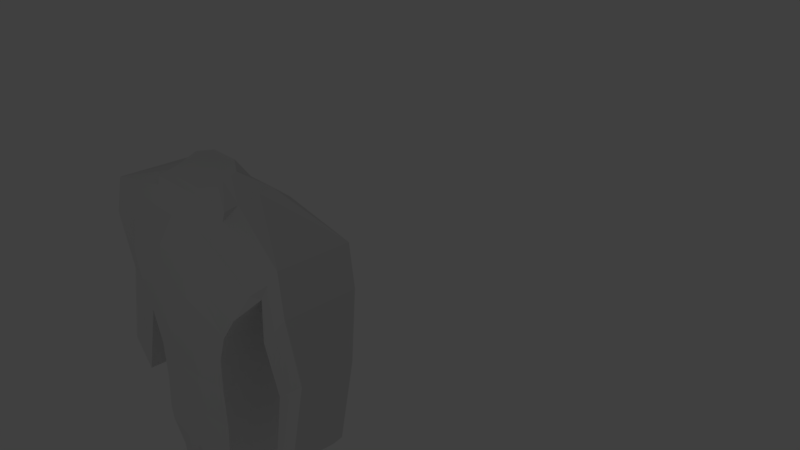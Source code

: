 # Source: killer.blend  (saved by Blender 2.78.0; exported with 4.5.12 LTS)
import bpy
from mathutils import Matrix  # noqa: F401  (used for matrix-valued properties, if any)

bpy.ops.wm.read_factory_settings(use_empty=True)
scene = bpy.context.scene
scene.name = 'Scene'

# ---- collections
col_collection_1 = bpy.data.collections.new('Collection 1'); scene.collection.children.link(col_collection_1)

# ---- world
world_world = bpy.data.worlds.new('World'); scene.world = world_world
world_world.color = (0.05088, 0.05088, 0.05088)
world_world.use_sun_shadow = False
world_world.sun_shadow_jitter_overblur = 0.0
world_world.cycles.sampling_method = 'MANUAL'

# ---- cameras
cam_camera = bpy.data.cameras.new('Camera')
cam_camera.clip_end = 100.0
cam_camera.lens = 35.0
cam_camera.sensor_width = 32.0
cam_camera.sensor_height = 18.0
cam_camera.ortho_scale = 7.314
cam_camera.dof.focus_distance = 0.0

# ---- lights
light_lamp = bpy.data.lights.new('Lamp', 'POINT')
light_lamp.transmission_factor = 0.0
light_lamp.cutoff_distance = 30.0
light_lamp.energy = 100.0
light_lamp.shadow_buffer_clip_start = 1.001
light_lamp.shadow_soft_size = 0.1
light_lamp.shadow_maximum_resolution = 0.006
light_lamp.use_absolute_resolution = True

# ---- meshes
me_plane = bpy.data.meshes.new('Plane')
me_plane.from_pydata([(-3.401, -1.237, 1.727), (-2.715, -1.211, 1.452), (-3.348, 1.303, 1.727), (-2.583, 1.329, 1.452), (-1.793, -1.145, 1.304), (-1.938, 1.293, 1.304), (-4.558, -0.916, 2.339), (-4.051, 1.356, 1.984), (-5.361, -0.8946, 1.304), (-5.334, 1.184, 1.304), (-5.795, -0.7365, 1.304), (-5.835, 0.9605, 1.304), (-5.993, -0.6838, 1.304), (-6.19, 0.5257, 1.304), (-6.337, -0.4576, 0.7901), (-6.532, 0.01193, 0.7901), (-0.7653, -1.119, 1.304), (-0.7916, 1.288, 1.304), (0.07783, -1.158, 1.304), (0.1783, 1.278, 1.304), (0.4994, -1.132, 1.304), (0.5631, 0.9846, 1.304), (1.426, -0.9319, 1.304), (1.459, 0.6733, 1.304), (-3.898, -1.36, 0.0), (-2.715, -1.334, 0.0), (-3.846, 1.303, 0.0), (-2.583, 1.329, 0.0), (-1.793, -1.268, 0.0), (-1.938, 1.293, 0.0), (-4.755, -1.268, 0.0), (-4.662, 1.356, 0.0), (-5.361, -0.8946, 0.0), (-5.334, 1.184, 0.0), (-5.795, -0.7365, 0.0), (-5.835, 0.9605, 0.0), (-5.993, -0.6838, 0.0), (-6.19, 0.5257, 0.0), (-6.243, -0.6838, 0.0), (-6.625, 0.2359, 0.0), (-0.7653, -1.263, 0.0), (-0.7916, 1.288, 0.0), (0.07783, -1.179, 0.0), (0.1783, 1.278, 0.0), (0.4994, -1.207, 0.0), (0.5631, 0.9846, 0.0), (1.241, -0.8721, 0.0), (1.274, 0.5505, 0.0), (-3.898, -1.36, 0.5234), (-2.715, -1.334, 0.5234), (1.426, -1.11, 0.5234), (1.459, 0.6733, 0.5234), (-4.755, -1.268, 0.5234), (-0.7916, 1.288, 0.5234), (-1.938, 1.293, 0.5234), (-5.835, 0.9605, 0.5234), (-6.19, 0.5257, 0.5234), (0.4994, -1.207, 0.5234), (-2.583, 1.329, 0.5234), (-3.846, 1.303, 0.5234), (-5.993, -0.6838, 0.5234), (-5.795, -0.7365, 0.5234), (0.5631, 0.9846, 0.5234), (-4.662, 1.356, 0.5234), (-5.334, 1.184, 0.5234), (-0.7653, -1.263, 0.5234), (0.07783, -1.179, 0.5234), (-6.625, 0.2359, 0.3911), (-6.243, -0.6838, 0.3911), (-5.361, -0.8946, 0.5234), (0.1783, 1.278, 0.5234), (-1.793, -1.268, 0.5234), (3.234, -0.8176, 1.304), (3.257, 0.7183, 1.304), (3.234, -0.8176, 0.5234), (3.257, 0.7183, 0.5234), (4.64, -0.5883, 1.304), (4.64, 0.6951, 1.304), (4.64, -0.5883, 0.5234), (4.64, 0.6951, 0.5234), (6.096, -0.4641, 1.304), (6.075, 0.7454, 1.304), (6.096, -0.4641, 0.5234), (6.075, 0.7454, 0.5234), (6.984, -0.4172, 1.304), (6.974, 0.9296, 1.304), (6.984, -0.4172, 0.5234), (6.974, 0.9296, 0.5234), (7.687, -0.851, 1.304), (7.697, 1.166, 1.304), (7.687, -0.851, 0.5234), (7.697, 1.166, 0.5234), (8.36, -0.7515, 1.304), (8.3, 1.204, 1.304), (8.36, -0.7515, 0.5234), (8.3, 1.204, 0.5234), (7.766, -1.56, 1.304), (7.766, -1.56, 0.5234), (8.333, -1.566, 1.304), (8.333, -1.566, 0.5234), (-3.386, -0.5221, 1.727), (-2.678, -0.4958, 1.452), (-1.834, -0.4262, 1.304), (-4.526, -0.7784, 2.56), (-4.994, -0.8096, 2.857), (-5.407, -0.7516, 3.143), (-6.048, -0.3433, 1.304), (-6.392, -0.3254, 0.7901), (-0.7727, -0.4035, 1.304), (0.04817, -0.4876, 1.304), (0.5173, -0.536, 1.304), (1.435, -0.4801, 1.304), (-6.351, -0.4249, 0.0), (1.25, -0.6028, 0.0), (-6.351, -0.4249, 0.3911), (1.435, -0.4801, 0.5234), (3.24, -0.3852, 1.304), (3.24, -0.3852, 0.5234), (4.64, -0.2271, 1.304), (4.64, -0.2271, 0.5234), (6.09, -0.1236, 1.304), (6.09, -0.1236, 0.5234), (6.981, -0.03807, 1.304), (6.981, -0.03807, 0.5234), (7.69, -0.2831, 1.304), (7.69, -0.2831, 0.5234), (8.343, -0.201, 1.304), (8.343, -0.201, 0.5234), (-2.619, 0.6394, 1.452), (-1.898, 0.7148, 1.304), (-0.7845, 0.7316, 1.304), (0.001072, 0.5769, 1.304), (0.5458, 0.4097, 1.304), (1.45, 0.2372, 1.304), (1.265, 0.1145, 0.0), (1.45, 0.2372, 0.5234), (3.25, 0.3011, 1.304), (3.25, 0.3011, 0.5234), (4.64, 0.3464, 1.304), (4.64, 0.3464, 0.5234), (6.081, 0.4168, 1.304), (6.08, 0.4168, 0.5234), (6.977, 0.5637, 1.304), (6.977, 0.5637, 0.5234), (7.695, 0.6184, 1.304), (7.695, 0.6184, 0.5234), (8.316, 0.6729, 1.304), (8.316, 0.6729, 0.5234), (-3.363, 0.613, 1.727), (-4.485, 1.219, 2.56), (-4.755, 1.162, 2.857), (-5.395, 1.042, 3.143), (-6.137, 0.1972, 1.304), (-6.479, -0.1156, 0.7901), (-6.521, -0.01392, 0.0), (-6.521, -0.01392, 0.3911), (-3.878, 1.345, 2.068), (-3.962, -1.164, 2.068), (-4.489, 1.345, 0.0), (-4.573, -1.287, 0.0), (-4.489, 1.345, 0.5234), (-4.573, -1.287, 0.5234), (-3.938, -0.4582, 2.068), (-3.9, 0.663, 2.068), (-3.551, -0.8444, 2.62), (-4.02, -0.8756, 3.072), (-4.432, -0.8176, 3.375), (-3.51, 1.153, 2.62), (-3.781, 1.096, 3.072), (-4.421, 0.9762, 3.375), (-2.088, -0.5925, 2.671), (-2.441, -0.616, 3.08), (-2.751, -0.5724, 3.462), (-2.057, 0.9114, 2.671), (-2.261, 0.8687, 3.08), (-2.743, 0.7782, 3.462), (-0.1525, -0.879, 2.742), (-0.5051, -0.9025, 2.965), (-0.8155, -0.8589, 3.371), (-0.1215, 0.6249, 2.742), (-0.3251, 0.5821, 2.965), (-0.8072, 0.4917, 3.371)], [], [(148, 128, 3, 2), (101, 1, 4, 102), (163, 156, 7, 149), (149, 7, 9, 150), (150, 9, 11, 151), (151, 11, 13, 152), (152, 13, 15, 153), (102, 4, 16, 108), (108, 16, 18, 109), (109, 18, 20, 110), (110, 20, 22, 111), (49, 48, 24, 25), (115, 50, 46, 113), (161, 52, 30, 159), (54, 53, 41, 29), (56, 55, 35, 37), (50, 57, 44, 46), (59, 58, 27, 26), (61, 60, 36, 34), (62, 51, 47, 45), (64, 63, 31, 33), (66, 65, 40, 42), (155, 67, 39, 154), (52, 69, 32, 30), (53, 70, 43, 41), (71, 49, 25, 28), (67, 56, 37, 39), (58, 54, 29, 27), (60, 68, 38, 36), (55, 64, 33, 35), (57, 66, 42, 44), (69, 61, 34, 32), (70, 62, 45, 43), (160, 59, 26, 158), (65, 71, 28, 40), (16, 4, 71, 65), (156, 2, 59, 160), (19, 21, 62, 70), (8, 10, 61, 69), (20, 18, 66, 57), (11, 9, 64, 55), (12, 14, 68, 60), (3, 5, 54, 58), (15, 13, 56, 67), (4, 1, 49, 71), (17, 19, 70, 53), (6, 8, 69, 52), (153, 15, 67, 155), (18, 16, 65, 66), (9, 7, 63, 64), (21, 23, 51, 62), (10, 12, 60, 61), (2, 3, 58, 59), (22, 20, 57, 50), (13, 11, 55, 56), (5, 17, 53, 54), (157, 6, 52, 161), (51, 23, 73, 75), (1, 0, 48, 49), (137, 75, 79, 139), (111, 22, 72, 116), (22, 50, 74, 72), (135, 51, 75, 137), (76, 78, 82, 80), (75, 73, 77, 79), (72, 74, 78, 76), (116, 72, 76, 118), (120, 80, 84, 122), (118, 76, 80, 120), (139, 79, 83, 141), (79, 77, 81, 83), (143, 87, 91, 145), (141, 83, 87, 143), (83, 81, 85, 87), (80, 82, 86, 84), (88, 90, 97, 96), (87, 85, 89, 91), (84, 86, 90, 88), (122, 84, 88, 124), (126, 92, 94, 127), (124, 88, 92, 126), (145, 91, 95, 147), (91, 89, 93, 95), (96, 97, 99, 98), (92, 88, 96, 98), (90, 94, 99, 97), (94, 92, 98, 99), (90, 125, 127, 94), (144, 124, 126, 146), (146, 126, 127, 147), (142, 122, 124, 144), (82, 121, 123, 86), (86, 123, 125, 90), (78, 119, 121, 82), (138, 118, 120, 140), (140, 120, 122, 142), (136, 116, 118, 138), (50, 115, 117, 74), (133, 111, 116, 136), (74, 117, 119, 78), (14, 107, 114, 68), (68, 114, 112, 38), (135, 115, 113, 134), (132, 110, 111, 133), (131, 109, 110, 132), (130, 108, 109, 131), (129, 102, 108, 130), (12, 106, 107, 14), (10, 105, 106, 12), (8, 104, 105, 10), (6, 103, 104, 8), (157, 162, 103, 6), (128, 101, 102, 129), (0, 1, 101, 100), (3, 128, 129, 5), (5, 129, 130, 17), (17, 130, 131, 19), (19, 131, 132, 21), (21, 132, 133, 23), (51, 135, 134, 47), (23, 133, 136, 73), (73, 136, 138, 77), (81, 140, 142, 85), (77, 138, 140, 81), (85, 142, 144, 89), (93, 146, 147, 95), (89, 144, 146, 93), (125, 145, 147, 127), (121, 141, 143, 123), (123, 143, 145, 125), (119, 139, 141, 121), (115, 135, 137, 117), (117, 137, 139, 119), (107, 153, 155, 114), (114, 155, 154, 112), (106, 152, 153, 107), (105, 151, 152, 106), (104, 103, 164, 165), (150, 151, 169, 168), (162, 163, 149, 103), (100, 101, 128, 148), (100, 148, 163, 162), (0, 100, 162, 157), (0, 157, 161, 48), (7, 156, 160, 63), (63, 160, 158, 31), (48, 161, 159, 24), (148, 2, 156, 163), (168, 169, 175, 174), (164, 167, 173, 170), (151, 105, 166, 169), (103, 149, 167, 164), (149, 150, 168, 167), (105, 104, 165, 166), (171, 170, 176, 177), (173, 174, 180, 179), (166, 165, 171, 172), (167, 168, 174, 173), (165, 164, 170, 171), (169, 166, 172, 175), (177, 180, 181, 178), (176, 179, 180, 177), (175, 172, 178, 181), (170, 173, 179, 176), (174, 175, 181, 180), (172, 171, 177, 178)])
me_plane.use_remesh_preserve_volume = False
me_plane.use_remesh_preserve_attributes = False
me_plane.use_mirror_vertex_groups = False
me_plane.update()

# ---- objects
ob_plane = bpy.data.objects.new('Plane', me_plane)
ob_lamp = bpy.data.objects.new('Lamp', light_lamp)
ob_camera = bpy.data.objects.new('Camera', cam_camera)

# ---- transforms, parenting, visibility, modifiers, constraints
ob_plane.location = (0.0, 0.5332, 0.0)
ob_plane.rotation_euler = (-0.0, 1.571, 0.0)
ob_plane.scale = (0.7784, 0.7784, 0.7784)
ob_plane.lineart.crease_threshold = 0.0
_m = ob_plane.modifiers.new('Mirror', 'MIRROR')
_m.use_axis = (False, False, True)
_m.use_clip = True
ob_lamp.location = (4.076, -14.15, 11.35)
ob_lamp.rotation_euler = (0.6503, 0.05522, 1.866)
ob_lamp.lock_rotations_4d = False
ob_lamp.empty_display_type = 'ARROWS'
ob_lamp.color = (0.0, 0.0, 0.0, 0.0)
ob_lamp.lineart.crease_threshold = 0.0
ob_camera.location = (11.96, -6.508, 10.63)
ob_camera.rotation_euler = (1.109, 0.0, 0.8149)
ob_camera.lock_rotations_4d = False
ob_camera.empty_display_type = 'ARROWS'
ob_camera.color = (0.0, 0.0, 0.0, 0.0)
ob_camera.display_type = 'WIRE'
ob_camera.lineart.crease_threshold = 0.0

# ---- collection membership
col_collection_1.objects.link(ob_plane)
col_collection_1.objects.link(ob_lamp)
col_collection_1.objects.link(ob_camera)

# ---- scene / render settings (as saved in the file)
scene.camera = ob_camera
scene.frame_start = 1; scene.frame_end = 250; scene.frame_set(1)
scene.render.engine = 'CYCLES'
scene.render.resolution_percentage = 50
scene.render.dither_intensity = 0.0
scene.cycles.use_denoising = False
scene.cycles.samples = 128
scene.cycles.sampling_pattern = 'TABULATED_SOBOL'
scene.cycles.light_sampling_threshold = 0.0
scene.cycles.use_adaptive_sampling = False
scene.cycles.use_light_tree = False
scene.cycles.blur_glossy = 0.0
scene.cycles.sample_clamp_indirect = 0.0
scene.view_settings.view_transform = 'Standard'
bpy.context.view_layer.update()
